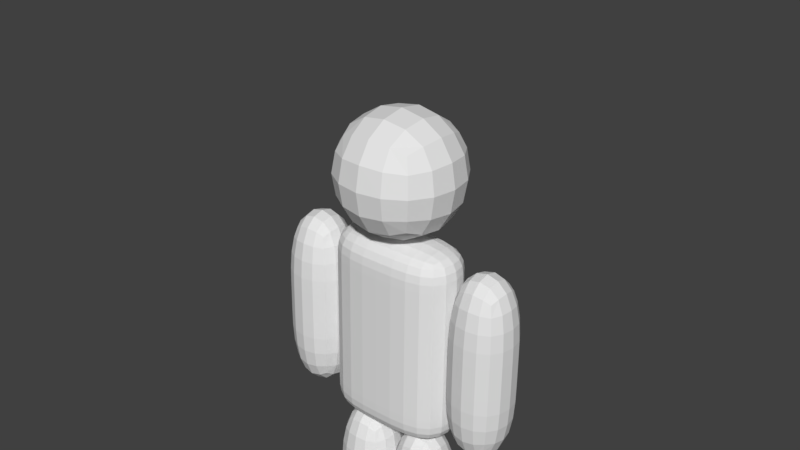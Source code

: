 # Source: passive.blend  (saved by Blender 3.4.6; exported with 4.5.12 LTS)
import bpy
from mathutils import Matrix  # noqa: F401  (used for matrix-valued properties, if any)

bpy.ops.wm.read_factory_settings(use_empty=True)
scene = bpy.context.scene
scene.name = 'Scene'

# ---- collections
col_1 = bpy.data.collections.new('集合 1'); scene.collection.children.link(col_1)

# ---- world
world_world = bpy.data.worlds.new('World'); scene.world = world_world
world_world.color = (0.05088, 0.05088, 0.05088)
world_world.use_sun_shadow = False
world_world.sun_shadow_jitter_overblur = 0.0
world_world.cycles.sampling_method = 'MANUAL'

# ---- meshes
me_cube = bpy.data.meshes.new('Cube')
me_cube.from_pydata([(0.25, 0.125, 4.47e-05), (0.25, -0.125, 4.47e-05), (0.0, -0.125, 4.47e-05), (1.192e-07, 0.125, 4.47e-05), (0.25, 0.125, 0.75), (0.25, -0.125, 0.75), (-1.192e-07, -0.125, 0.75), (0.0, 0.125, 0.75), (0.0, 0.125, 4.47e-05), (0.0, -0.125, 4.47e-05), (-0.25, -0.125, 4.47e-05), (-0.25, 0.125, 4.47e-05), (1.192e-07, 0.125, 0.75), (-2.384e-07, -0.125, 0.75), (-0.25, -0.125, 0.75), (-0.25, 0.125, 0.75), (-0.25, 0.125, 0.75), (-0.25, -0.125, 0.75), (-0.5, -0.125, 0.75), (-0.5, 0.125, 0.75), (-0.25, 0.125, 1.5), (-0.25, -0.125, 1.5), (-0.5, -0.125, 1.5), (-0.5, 0.125, 1.5), (0.5, 0.125, 0.75), (0.5, -0.125, 0.75), (0.25, -0.125, 0.75), (0.25, 0.125, 0.75), (0.5, 0.125, 1.5), (0.5, -0.125, 1.5), (0.25, -0.125, 1.5), (0.25, 0.125, 1.5), (0.25, 0.125, 0.75), (0.25, -0.125, 0.75), (-0.25, -0.125, 0.75), (-0.25, 0.125, 0.75), (0.25, 0.125, 1.5), (0.25, -0.125, 1.5), (-0.25, -0.125, 1.5), (-0.25, 0.125, 1.5), (0.25, 0.125, 0.875), (0.25, 0.125, 1.0), (0.25, 0.125, 1.125), (0.25, 0.125, 1.25), (0.25, 0.125, 1.375), (0.25, -0.125, 0.875), (0.25, -0.125, 1.0), (0.25, -0.125, 1.125), (0.25, -0.125, 1.25), (0.25, -0.125, 1.375), (-0.25, -0.125, 0.875), (-0.25, -0.125, 1.0), (-0.25, -0.125, 1.125), (-0.25, -0.125, 1.25), (-0.25, -0.125, 1.375), (-0.25, 0.125, 0.875), (-0.25, 0.125, 1.0), (-0.25, 0.125, 1.125), (-0.25, 0.125, 1.25), (-0.25, 0.125, 1.375), (0.0, 0.125, 0.75), (-5.96e-08, -0.125, 0.75), (5.96e-08, 0.125, 1.5), (-1.49e-07, -0.125, 1.5), (5.96e-08, 0.125, 1.375), (2.98e-08, 0.125, 1.25), (0.0, 0.125, 1.125), (0.0, 0.125, 1.0), (2.98e-08, 0.125, 0.875), (-5.96e-08, -0.125, 0.875), (-8.941e-08, -0.125, 1.0), (-1.192e-07, -0.125, 1.125), (-1.192e-07, -0.125, 1.25), (-1.49e-07, -0.125, 1.375), (0.25, 0.25, 1.5), (0.25, -0.25, 1.5), (-0.25, -0.25, 1.5), (-0.25, 0.25, 1.5), (0.25, 0.25, 2.0), (0.25, -0.25, 2.0), (-0.25, -0.25, 2.0), (-0.25, 0.25, 2.0), (0.275, 0.275, 1.475), (0.275, -0.275, 1.475), (-0.275, -0.275, 1.475), (-0.275, 0.275, 1.475), (0.275, 0.275, 2.025), (0.275, -0.275, 2.025), (-0.275, -0.275, 2.025), (-0.275, 0.275, 2.025), (0.2562, 0.1312, -0.01871), (0.2562, -0.1313, -0.01871), (-0.00625, -0.1313, -0.01871), (-0.00625, 0.1313, -0.01871), (0.2563, 0.1312, 0.7688), (0.2562, -0.1313, 0.7688), (-0.00625, -0.1312, 0.7688), (-0.00625, 0.1312, 0.7688), (0.00625, 0.1312, -0.01871), (0.00625, -0.1313, -0.01871), (-0.2562, -0.1313, -0.01871), (-0.2562, 0.1313, -0.01871), (0.00625, 0.1312, 0.7688), (0.00625, -0.1313, 0.7688), (-0.2562, -0.1312, 0.7688), (-0.2562, 0.1312, 0.7688), (-0.2438, 0.1312, 0.7313), (-0.2438, -0.1313, 0.7313), (-0.5062, -0.1312, 0.7313), (-0.5062, 0.1313, 0.7313), (-0.2438, 0.1312, 1.519), (-0.2438, -0.1313, 1.519), (-0.5062, -0.1312, 1.519), (-0.5062, 0.1312, 1.519), (0.5062, 0.1312, 0.7313), (0.5062, -0.1313, 0.7313), (0.2438, -0.1312, 0.7313), (0.2438, 0.1313, 0.7313), (0.5062, 0.1312, 1.519), (0.5062, -0.1313, 1.519), (0.2437, -0.1312, 1.519), (0.2438, 0.1312, 1.519), (0.2625, 0.1312, 0.7313), (0.2625, -0.1312, 0.7313), (-0.2625, -0.1312, 0.7313), (-0.2625, 0.1313, 0.7313), (0.2625, 0.1312, 1.519), (0.2625, -0.1313, 1.519), (-0.2625, -0.1312, 1.519), (-0.2625, 0.1312, 1.519), (0.2625, 0.1312, 0.8625), (0.2625, 0.1312, 0.9938), (0.2625, 0.1312, 1.125), (0.2625, 0.1312, 1.256), (0.2625, 0.1312, 1.388), (0.2625, -0.1312, 0.8625), (0.2625, -0.1312, 0.9938), (0.2625, -0.1313, 1.125), (0.2625, -0.1313, 1.256), (0.2625, -0.1313, 1.388), (-0.2625, -0.1312, 0.8625), (-0.2625, -0.1312, 0.9938), (-0.2625, -0.1312, 1.125), (-0.2625, -0.1312, 1.256), (-0.2625, -0.1312, 1.388), (-0.2625, 0.1313, 0.8625), (-0.2625, 0.1313, 0.9938), (-0.2625, 0.1313, 1.125), (-0.2625, 0.1313, 1.256), (-0.2625, 0.1313, 1.388), (0.0, 0.1313, 0.7313), (0.0, -0.1312, 0.7313), (0.0, 0.1312, 1.519), (-2.384e-07, -0.1312, 1.519), (0.0, 0.1312, 1.388), (0.0, 0.1312, 1.256), (0.0, 0.1312, 1.125), (0.0, 0.1312, 0.9938), (0.0, 0.1313, 0.8625), (0.0, -0.1312, 0.8625), (0.0, -0.1312, 0.9938), (0.0, -0.1312, 1.125), (0.0, -0.1312, 1.256), (-2.384e-07, -0.1312, 1.388), (-0.25, 0.125, 1.125), (-0.5, 0.125, 1.125), (-0.5, -0.125, 1.125), (-0.25, -0.125, 1.125), (-0.2438, 0.1312, 1.125), (-0.5062, 0.1313, 1.125), (-0.5062, -0.1312, 1.125), (-0.2438, -0.1313, 1.125), (0.5, 0.125, 1.125), (0.25, 0.125, 1.125), (0.25, -0.125, 1.125), (0.5, -0.125, 1.125), (0.5062, 0.1312, 1.125), (0.2438, 0.1313, 1.125), (0.2438, -0.1312, 1.125), (0.5062, -0.1313, 1.125), (-0.25, 0.125, 1.127), (-0.5, 0.125, 1.127), (-0.5, -0.125, 1.127), (-0.25, -0.125, 1.127), (-0.2438, 0.1312, 1.126), (-0.5062, 0.1313, 1.126), (-0.5062, -0.1312, 1.126), (-0.2438, -0.1313, 1.126), (-0.25, 0.125, 1.124), (-0.5, 0.125, 1.124), (-0.5, -0.125, 1.124), (-0.25, -0.125, 1.124), (-0.2438, 0.1312, 1.124), (-0.5062, 0.1313, 1.124), (-0.5062, -0.1312, 1.124), (-0.2438, -0.1313, 1.124), (0.5, 0.125, 1.124), (0.25, 0.125, 1.124), (0.25, -0.125, 1.124), (0.5, -0.125, 1.124), (0.5062, 0.1312, 1.125), (0.2438, 0.1313, 1.125), (0.2438, -0.1312, 1.125), (0.5062, -0.1313, 1.125), (0.5, 0.125, 1.126), (0.25, 0.125, 1.126), (0.25, -0.125, 1.126), (0.5, -0.125, 1.126), (0.5062, 0.1312, 1.126), (0.2438, 0.1313, 1.126), (0.2438, -0.1312, 1.126), (0.5062, -0.1313, 1.126), (5.96e-08, 0.125, 0.375), (-0.25, 0.125, 0.375), (-0.25, -0.125, 0.375), (-1.192e-07, -0.125, 0.375), (0.00625, 0.1312, 0.375), (-0.2562, 0.1312, 0.375), (-0.2562, -0.1312, 0.375), (0.00625, -0.1313, 0.375), (1.192e-07, 0.125, 0.375), (0.25, 0.125, 0.375), (0.0, -0.125, 0.375), (0.25, -0.125, 0.375), (0.2563, 0.1312, 0.375), (-0.00625, 0.1312, 0.375), (0.2562, -0.1313, 0.375), (-0.00625, -0.1312, 0.375), (5.96e-08, 0.125, 0.3735), (-0.25, 0.125, 0.3735), (-0.25, -0.125, 0.3735), (-1.192e-07, -0.125, 0.3735), (5.96e-08, 0.125, 0.377), (-0.25, 0.125, 0.377), (-0.25, -0.125, 0.377), (-1.192e-07, -0.125, 0.377), (0.00625, 0.1312, 0.3767), (-0.2562, 0.1312, 0.3767), (-0.2562, -0.1312, 0.3767), (0.00625, -0.1313, 0.3767), (0.00625, 0.1312, 0.3735), (-0.2562, 0.1312, 0.3735), (-0.2562, -0.1312, 0.3735), (0.00625, -0.1313, 0.3735), (1.192e-07, 0.125, 0.3769), (0.25, 0.125, 0.3769), (0.0, -0.125, 0.3769), (0.25, -0.125, 0.3769), (1.192e-07, 0.125, 0.3743), (0.25, 0.125, 0.3743), (0.0, -0.125, 0.3743), (0.25, -0.125, 0.3743), (0.2563, 0.1312, 0.3762), (-0.00625, 0.1312, 0.3762), (0.2562, -0.1313, 0.3762), (-0.00625, -0.1312, 0.3762), (0.2563, 0.1312, 0.3743), (-0.00625, 0.1312, 0.3743), (0.2562, -0.1313, 0.3743), (-0.00625, -0.1312, 0.3743)], [], [(0, 1, 2, 3), (4, 7, 6, 5), (8, 9, 10, 11), (12, 15, 14, 13), (16, 17, 18, 19), (20, 23, 22, 21), (24, 25, 26, 27), (28, 31, 30, 29), (60, 61, 34, 35), (62, 39, 38, 63), (44, 36, 37, 49), (73, 63, 38, 54), (54, 38, 39, 59), (68, 60, 35, 55), (62, 64, 59, 39), (64, 65, 58, 59), (65, 66, 57, 58), (66, 67, 56, 57), (67, 68, 55, 56), (34, 50, 55, 35), (50, 51, 56, 55), (51, 52, 57, 56), (52, 53, 58, 57), (53, 54, 59, 58), (61, 69, 50, 34), (69, 70, 51, 50), (70, 71, 52, 51), (71, 72, 53, 52), (72, 73, 54, 53), (32, 40, 45, 33), (40, 41, 46, 45), (41, 42, 47, 46), (42, 43, 48, 47), (43, 44, 49, 48), (48, 49, 73, 72), (47, 48, 72, 71), (46, 47, 71, 70), (45, 46, 70, 69), (33, 45, 69, 61), (41, 40, 68, 67), (42, 41, 67, 66), (43, 42, 66, 65), (44, 43, 65, 64), (36, 44, 64, 62), (40, 32, 60, 68), (49, 37, 63, 73), (36, 62, 63, 37), (32, 33, 61, 60), (74, 75, 76, 77), (78, 81, 80, 79), (74, 78, 79, 75), (75, 79, 80, 76), (76, 80, 81, 77), (78, 74, 77, 81), (82, 83, 84, 85), (86, 89, 88, 87), (82, 86, 87, 83), (83, 87, 88, 84), (84, 88, 89, 85), (86, 82, 85, 89), (90, 91, 92, 93), (94, 97, 96, 95), (98, 99, 100, 101), (102, 105, 104, 103), (106, 107, 108, 109), (110, 113, 112, 111), (114, 115, 116, 117), (118, 121, 120, 119), (150, 151, 124, 125), (152, 129, 128, 153), (134, 126, 127, 139), (163, 153, 128, 144), (144, 128, 129, 149), (158, 150, 125, 145), (152, 154, 149, 129), (154, 155, 148, 149), (155, 156, 147, 148), (156, 157, 146, 147), (157, 158, 145, 146), (124, 140, 145, 125), (140, 141, 146, 145), (141, 142, 147, 146), (142, 143, 148, 147), (143, 144, 149, 148), (151, 159, 140, 124), (159, 160, 141, 140), (160, 161, 142, 141), (161, 162, 143, 142), (162, 163, 144, 143), (122, 130, 135, 123), (130, 131, 136, 135), (131, 132, 137, 136), (132, 133, 138, 137), (133, 134, 139, 138), (244, 7, 4, 245), (138, 139, 163, 162), (137, 138, 162, 161), (136, 137, 161, 160), (135, 136, 160, 159), (123, 135, 159, 151), (131, 130, 158, 157), (132, 131, 157, 156), (133, 132, 156, 155), (134, 133, 155, 154), (126, 134, 154, 152), (130, 122, 150, 158), (139, 127, 153, 163), (126, 152, 153, 127), (122, 123, 151, 150), (244, 246, 6, 7), (247, 245, 4, 5), (246, 247, 5, 6), (253, 97, 94, 252), (254, 252, 94, 95), (253, 255, 96, 97), (255, 254, 95, 96), (233, 15, 12, 232), (233, 234, 14, 15), (234, 235, 13, 14), (235, 232, 12, 13), (237, 105, 102, 236), (237, 238, 104, 105), (239, 236, 102, 103), (238, 239, 103, 104), (205, 31, 28, 204), (205, 206, 30, 31), (207, 204, 28, 29), (206, 207, 29, 30), (181, 23, 20, 180), (181, 182, 22, 23), (182, 183, 21, 22), (183, 180, 20, 21), (185, 113, 110, 184), (185, 186, 112, 113), (186, 187, 111, 112), (187, 184, 110, 111), (209, 121, 118, 208), (209, 210, 120, 121), (210, 211, 119, 120), (211, 208, 118, 119), (191, 188, 164, 167), (190, 191, 167, 166), (189, 190, 166, 165), (189, 165, 164, 188), (195, 192, 168, 171), (194, 195, 171, 170), (193, 194, 170, 169), (193, 169, 168, 192), (198, 199, 175, 174), (199, 196, 172, 175), (197, 198, 174, 173), (197, 173, 172, 196), (203, 200, 176, 179), (202, 203, 179, 178), (201, 202, 178, 177), (201, 177, 176, 200), (167, 164, 180, 183), (166, 167, 183, 182), (165, 166, 182, 181), (165, 181, 180, 164), (171, 168, 184, 187), (170, 171, 187, 186), (169, 170, 186, 185), (169, 185, 184, 168), (19, 189, 188, 16), (19, 18, 190, 189), (18, 17, 191, 190), (17, 16, 188, 191), (109, 193, 192, 106), (109, 108, 194, 193), (108, 107, 195, 194), (107, 106, 192, 195), (27, 197, 196, 24), (27, 26, 198, 197), (25, 24, 196, 199), (26, 25, 199, 198), (117, 201, 200, 114), (117, 116, 202, 201), (116, 115, 203, 202), (115, 114, 200, 203), (174, 175, 207, 206), (175, 172, 204, 207), (173, 174, 206, 205), (173, 205, 204, 172), (179, 176, 208, 211), (178, 179, 211, 210), (177, 178, 210, 209), (177, 209, 208, 176), (231, 228, 212, 215), (230, 231, 215, 214), (229, 230, 214, 213), (229, 213, 212, 228), (242, 243, 219, 218), (243, 240, 216, 219), (241, 242, 218, 217), (241, 217, 216, 240), (250, 251, 223, 222), (251, 249, 221, 223), (248, 250, 222, 220), (248, 220, 221, 249), (259, 258, 226, 227), (257, 259, 227, 225), (258, 256, 224, 226), (257, 225, 224, 256), (11, 229, 228, 8), (11, 10, 230, 229), (10, 9, 231, 230), (9, 8, 228, 231), (215, 212, 232, 235), (214, 215, 235, 234), (213, 214, 234, 233), (213, 233, 232, 212), (218, 219, 239, 238), (219, 216, 236, 239), (217, 218, 238, 237), (217, 237, 236, 216), (101, 241, 240, 98), (101, 100, 242, 241), (99, 98, 240, 243), (100, 99, 243, 242), (222, 223, 247, 246), (223, 221, 245, 247), (220, 222, 246, 244), (220, 244, 245, 221), (3, 248, 249, 0), (3, 2, 250, 248), (1, 0, 249, 251), (2, 1, 251, 250), (227, 226, 254, 255), (225, 227, 255, 253), (226, 224, 252, 254), (225, 253, 252, 224), (93, 257, 256, 90), (91, 90, 256, 258), (93, 92, 259, 257), (92, 91, 258, 259)])
_uv = me_cube.uv_layers.new(name='UVMap')
_uv.uv.foreach_set('vector', [0.1875, 0.75, 0.125, 0.75, 0.125, 0.6875, 0.1875, 0.6875, 0.0625, 0.6875, 0.125, 0.6875, 0.125, 0.75, 0.0625, 0.75, 0.375, 0.1875, 0.375, 0.25, 0.4375, 0.25, 0.4375, 0.1875, 0.375, 0.25, 0.375, 0.1875, 0.3125, 0.1875, 0.3125, 0.25, 0.625, 0.1875, 0.625, 0.25, 0.6875, 0.25, 0.6875, 0.1875, 0.5625, 0.25, 0.625, 0.25, 0.625, 0.1875, 0.5625, 0.1875, 0.75, 0.6875, 0.75, 0.75, 0.8125, 0.75, 0.8125, 0.6875, 0.6875, 0.6874, 0.75, 0.6875, 0.75, 0.75, 0.6875, 0.75, 0.5, 0.6875, 0.5, 0.75, 0.5625, 0.75, 0.5625, 0.6875, 0.375, 0.6875, 0.4375, 0.6875, 0.4375, 0.75, 0.375, 0.75, 0.3109, 0.6531, 0.3109, 0.6828, 0.2516, 0.6828, 0.2516, 0.6531, 0.5625, 0.6531, 0.5625, 0.6828, 0.5031, 0.6828, 0.5031, 0.6531, 0.4984, 0.6531, 0.4984, 0.6828, 0.4391, 0.6828, 0.4391, 0.6531, 0.375, 0.5344, 0.375, 0.5047, 0.4344, 0.5047, 0.4344, 0.5344, 0.375, 0.6828, 0.375, 0.6531, 0.4344, 0.6531, 0.4344, 0.6828, 0.375, 0.6531, 0.375, 0.6234, 0.4344, 0.6234, 0.4344, 0.6531, 0.375, 0.6234, 0.375, 0.5938, 0.4344, 0.5938, 0.4344, 0.6234, 0.375, 0.5938, 0.375, 0.5641, 0.4344, 0.5641, 0.4344, 0.5938, 0.375, 0.5641, 0.375, 0.5344, 0.4344, 0.5344, 0.4344, 0.5641, 0.4984, 0.5047, 0.4984, 0.5344, 0.4391, 0.5344, 0.4391, 0.5047, 0.4984, 0.5344, 0.4984, 0.5641, 0.4391, 0.5641, 0.4391, 0.5344, 0.4984, 0.5641, 0.4984, 0.5938, 0.4391, 0.5938, 0.4391, 0.5641, 0.4984, 0.5938, 0.4984, 0.6234, 0.4391, 0.6234, 0.4391, 0.5938, 0.4984, 0.6234, 0.4984, 0.6531, 0.4391, 0.6531, 0.4391, 0.6234, 0.5625, 0.5047, 0.5625, 0.5344, 0.5031, 0.5344, 0.5031, 0.5047, 0.5625, 0.5344, 0.5625, 0.5641, 0.5031, 0.5641, 0.5031, 0.5344, 0.5625, 0.5641, 0.5625, 0.5938, 0.5031, 0.5938, 0.5031, 0.5641, 0.5625, 0.5938, 0.5625, 0.6234, 0.5031, 0.6234, 0.5031, 0.5938, 0.5625, 0.6234, 0.5625, 0.6531, 0.5031, 0.6531, 0.5031, 0.6234, 0.3109, 0.5047, 0.3109, 0.5344, 0.2516, 0.5344, 0.2516, 0.5047, 0.3109, 0.5344, 0.3109, 0.5641, 0.2516, 0.5641, 0.2516, 0.5344, 0.3109, 0.5641, 0.3109, 0.5938, 0.2516, 0.5938, 0.2516, 0.5641, 0.3109, 0.5938, 0.3109, 0.6234, 0.2516, 0.6234, 0.2516, 0.5938, 0.3109, 0.6234, 0.3109, 0.6531, 0.2516, 0.6531, 0.2516, 0.6234, 0.6219, 0.6234, 0.6219, 0.6531, 0.5625, 0.6531, 0.5625, 0.6234, 0.6219, 0.5938, 0.6219, 0.6234, 0.5625, 0.6234, 0.5625, 0.5938, 0.6219, 0.5641, 0.6219, 0.5938, 0.5625, 0.5938, 0.5625, 0.5641, 0.6219, 0.5344, 0.6219, 0.5641, 0.5625, 0.5641, 0.5625, 0.5344, 0.6219, 0.5047, 0.6219, 0.5344, 0.5625, 0.5344, 0.5625, 0.5047, 0.3156, 0.5641, 0.3156, 0.5344, 0.375, 0.5344, 0.375, 0.5641, 0.3156, 0.5938, 0.3156, 0.5641, 0.375, 0.5641, 0.375, 0.5938, 0.3156, 0.6234, 0.3156, 0.5938, 0.375, 0.5938, 0.375, 0.6234, 0.3156, 0.6531, 0.3156, 0.6234, 0.375, 0.6234, 0.375, 0.6531, 0.3156, 0.6828, 0.3156, 0.6531, 0.375, 0.6531, 0.375, 0.6828, 0.3156, 0.5344, 0.3156, 0.5047, 0.375, 0.5047, 0.375, 0.5344, 0.6219, 0.6531, 0.6219, 0.6828, 0.5625, 0.6828, 0.5625, 0.6531, 0.3125, 0.6875, 0.375, 0.6875, 0.375, 0.75, 0.3125, 0.75, 0.4375, 0.6875, 0.4375, 0.75, 0.5, 0.75, 0.5, 0.6875, 0.25, 0.875, 0.25, 1.0, 0.375, 1.0, 0.375, 0.875, 0.125, 0.875, 0.25, 0.875, 0.25, 1.0, 0.125, 1.0, 0.125, 0.75, 0.125, 0.875, 2.98e-08, 0.875, -2.98e-08, 0.75, 0.5, 0.75, 0.5, 0.875, 0.375, 0.875, 0.375, 0.75, 0.375, 0.75, 0.375, 0.875, 0.25, 0.875, 0.25, 0.75, 0.125, 0.875, 0.125, 0.75, 0.25, 0.75, 0.25, 0.875, 0.875, 0.875, 0.875, 1.0, 0.75, 1.0, 0.75, 0.875, 0.625, 0.875, 0.75, 0.875, 0.75, 1.0, 0.625, 1.0, 0.625, 0.75, 0.625, 0.875, 0.5, 0.875, 0.5, 0.75, 1.0, 0.75, 1.0, 0.875, 0.875, 0.875, 0.875, 0.75, 0.875, 0.75, 0.875, 0.875, 0.75, 0.875, 0.75, 0.75, 0.625, 0.875, 0.625, 0.75, 0.75, 0.75, 0.75, 0.875, 0.1875, 0.5, 0.125, 0.5, 0.125, 0.4375, 0.1875, 0.4375, 0.0625, 0.4375, 0.125, 0.4375, 0.125, 0.5, 0.0625, 0.5, 0.125, 0.1875, 0.125, 0.25, 0.1875, 0.25, 0.1875, 0.1875, 0.125, 0.25, 0.125, 0.1875, 0.0625, 0.1875, 0.0625, 0.25, 0.875, 0.1875, 0.875, 0.25, 0.9375, 0.25, 0.9375, 0.1875, 0.875, 0.25, 0.875, 0.1875, 0.8125, 0.1875, 0.8125, 0.25, 0.75, 0.4375, 0.75, 0.5, 0.8125, 0.5, 0.8125, 0.4375, 0.6875, 0.4375, 0.75, 0.4375, 0.75, 0.5, 0.6875, 0.5, 0.5, 0.4375, 0.5, 0.5, 0.5625, 0.5, 0.5625, 0.4375, 0.375, 0.4375, 0.4375, 0.4375, 0.4375, 0.5, 0.375, 0.5, 0.3109, 0.4031, 0.3109, 0.4328, 0.2516, 0.4328, 0.2516, 0.4031, 0.5625, 0.4031, 0.5625, 0.4328, 0.5031, 0.4328, 0.5031, 0.4031, 0.4984, 0.4031, 0.4984, 0.4328, 0.4391, 0.4328, 0.4391, 0.4031, 0.375, 0.2844, 0.375, 0.2547, 0.4344, 0.2547, 0.4344, 0.2844, 0.375, 0.4328, 0.375, 0.4031, 0.4344, 0.4031, 0.4344, 0.4328, 0.375, 0.4031, 0.375, 0.3734, 0.4344, 0.3734, 0.4344, 0.4031, 0.375, 0.3734, 0.375, 0.3438, 0.4344, 0.3438, 0.4344, 0.3734, 0.375, 0.3438, 0.375, 0.3141, 0.4344, 0.3141, 0.4344, 0.3438, 0.375, 0.3141, 0.375, 0.2844, 0.4344, 0.2844, 0.4344, 0.3141, 0.4984, 0.2547, 0.4984, 0.2844, 0.4391, 0.2844, 0.4391, 0.2547, 0.4984, 0.2844, 0.4984, 0.3141, 0.4391, 0.3141, 0.4391, 0.2844, 0.4984, 0.3141, 0.4984, 0.3438, 0.4391, 0.3438, 0.4391, 0.3141, 0.4984, 0.3438, 0.4984, 0.3734, 0.4391, 0.3734, 0.4391, 0.3438, 0.4984, 0.3734, 0.4984, 0.4031, 0.4391, 0.4031, 0.4391, 0.3734, 0.5625, 0.2547, 0.5625, 0.2844, 0.5031, 0.2844, 0.5031, 0.2547, 0.5625, 0.2844, 0.5625, 0.3141, 0.5031, 0.3141, 0.5031, 0.2844, 0.5625, 0.3141, 0.5625, 0.3438, 0.5031, 0.3438, 0.5031, 0.3141, 0.5625, 0.3438, 0.5625, 0.3734, 0.5031, 0.3734, 0.5031, 0.3438, 0.5625, 0.3734, 0.5625, 0.4031, 0.5031, 0.4031, 0.5031, 0.3734, 0.3109, 0.2547, 0.3109, 0.2844, 0.2516, 0.2844, 0.2516, 0.2547, 0.3109, 0.2844, 0.3109, 0.3141, 0.2516, 0.3141, 0.2516, 0.2844, 0.3109, 0.3141, 0.3109, 0.3438, 0.2516, 0.3438, 0.2516, 0.3141, 0.3109, 0.3438, 0.3109, 0.3734, 0.2516, 0.3734, 0.2516, 0.3438, 0.3109, 0.3734, 0.3109, 0.4031, 0.2516, 0.4031, 0.2516, 0.3734, 0.125, 0.5942, 0.125, 0.6875, 0.0625, 0.6875, 0.0625, 0.5942, 0.6219, 0.3734, 0.6219, 0.4031, 0.5625, 0.4031, 0.5625, 0.3734, 0.6219, 0.3438, 0.6219, 0.3734, 0.5625, 0.3734, 0.5625, 0.3438, 0.6219, 0.3141, 0.6219, 0.3438, 0.5625, 0.3438, 0.5625, 0.3141, 0.6219, 0.2844, 0.6219, 0.3141, 0.5625, 0.3141, 0.5625, 0.2844, 0.6219, 0.2547, 0.6219, 0.2844, 0.5625, 0.2844, 0.5625, 0.2547, 0.3156, 0.3141, 0.3156, 0.2844, 0.375, 0.2844, 0.375, 0.3141, 0.3156, 0.3438, 0.3156, 0.3141, 0.375, 0.3141, 0.375, 0.3438, 0.3156, 0.3734, 0.3156, 0.3438, 0.375, 0.3438, 0.375, 0.3734, 0.3156, 0.4031, 0.3156, 0.3734, 0.375, 0.3734, 0.375, 0.4031, 0.3156, 0.4328, 0.3156, 0.4031, 0.375, 0.4031, 0.375, 0.4328, 0.3156, 0.2844, 0.3156, 0.2547, 0.375, 0.2547, 0.375, 0.2844, 0.6219, 0.4031, 0.6219, 0.4328, 0.5625, 0.4328, 0.5625, 0.4031, 0.3125, 0.4375, 0.375, 0.4375, 0.375, 0.5, 0.3125, 0.5, 0.4375, 0.4375, 0.4375, 0.5, 0.5, 0.5, 0.5, 0.4375, 0.125, 0.5942, 0.1875, 0.5942, 0.1875, 0.6875, 0.125, 0.6875, 1.483e-08, 0.5942, 0.0625, 0.5942, 0.0625, 0.6875, 0.0, 0.6875, 0.1875, 0.5942, 0.25, 0.5942, 0.25, 0.6875, 0.1875, 0.6875, 0.125, 0.344, 0.125, 0.4375, 0.0625, 0.4375, 0.0625, 0.344, 2.229e-08, 0.344, 0.0625, 0.344, 0.0625, 0.4375, 0.0, 0.4375, 0.125, 0.344, 0.1875, 0.344, 0.1875, 0.4375, 0.125, 0.4375, 0.1875, 0.344, 0.25, 0.344, 0.25, 0.4375, 0.1875, 0.4375, 0.375, 0.09424, 0.375, 0.1875, 0.3125, 0.1875, 0.3125, 0.09424, 0.375, 0.09424, 0.4375, 0.09424, 0.4375, 0.1875, 0.375, 0.1875, 0.4375, 0.09424, 0.5, 0.09424, 0.5, 0.1875, 0.4375, 0.1875, 0.25, 0.09424, 0.3125, 0.09424, 0.3125, 0.1875, 0.25, 0.1875, 0.125, 0.09414, 0.125, 0.1875, 0.0625, 0.1875, 0.0625, 0.09414, 0.125, 0.09414, 0.1875, 0.09414, 0.1875, 0.1875, 0.125, 0.1875, -3.772e-09, 0.09414, 0.0625, 0.09414, 0.0625, 0.1875, -1.49e-08, 0.1875, 0.1875, 0.09414, 0.25, 0.09414, 0.25, 0.1875, 0.1875, 0.1875, 0.75, 0.5939, 0.75, 0.6875, 0.6875, 0.6874, 0.6875, 0.5938, 0.75, 0.5939, 0.8125, 0.5939, 0.8125, 0.6875, 0.75, 0.6875, 0.625, 0.5939, 0.6875, 0.5938, 0.6875, 0.6875, 0.625, 0.6875, 0.8125, 0.5939, 0.875, 0.5939, 0.875, 0.6875, 0.8125, 0.6875, 0.625, 0.09413, 0.625, 0.1875, 0.5625, 0.1875, 0.5625, 0.09413, 0.625, 0.09413, 0.6875, 0.09413, 0.6875, 0.1875, 0.625, 0.1875, 0.6875, 0.09413, 0.75, 0.09413, 0.75, 0.1875, 0.6875, 0.1875, 0.5, 0.09413, 0.5625, 0.09413, 0.5625, 0.1875, 0.5, 0.1875, 0.875, 0.09401, 0.875, 0.1875, 0.8125, 0.1875, 0.8125, 0.09401, 0.875, 0.09401, 0.9375, 0.09401, 0.9375, 0.1875, 0.875, 0.1875, 0.9375, 0.09401, 1.0, 0.09401, 1.0, 0.1875, 0.9375, 0.1875, 0.75, 0.09401, 0.8125, 0.09401, 0.8125, 0.1875, 0.75, 0.1875, 0.75, 0.3439, 0.75, 0.4375, 0.6875, 0.4375, 0.6875, 0.3439, 0.75, 0.3439, 0.8125, 0.3439, 0.8125, 0.4375, 0.75, 0.4375, 0.8125, 0.3439, 0.875, 0.3439, 0.875, 0.4375, 0.8125, 0.4375, 0.625, 0.3439, 0.6875, 0.3439, 0.6875, 0.4375, 0.625, 0.4375, 0.5, 0.09347, 0.5625, 0.09347, 0.5625, 0.09375, 0.5, 0.09375, 0.6875, 0.09347, 0.75, 0.09347, 0.75, 0.09375, 0.6875, 0.09375, 0.625, 0.09347, 0.6875, 0.09347, 0.6875, 0.09375, 0.625, 0.09375, 0.625, 0.09347, 0.625, 0.09375, 0.5625, 0.09375, 0.5625, 0.09347, 0.75, 0.09356, 0.8125, 0.09356, 0.8125, 0.09375, 0.75, 0.09375, 0.9375, 0.09356, 1.0, 0.09356, 1.0, 0.09375, 0.9375, 0.09375, 0.875, 0.09356, 0.9375, 0.09356, 0.9375, 0.09375, 0.875, 0.09375, 0.875, 0.09356, 0.875, 0.09375, 0.8125, 0.09375, 0.8125, 0.09356, 0.8125, 0.5935, 0.875, 0.5935, 0.875, 0.5938, 0.8125, 0.5938, 0.625, 0.5935, 0.6875, 0.5935, 0.6875, 0.5937, 0.625, 0.5938, 0.75, 0.5935, 0.8125, 0.5935, 0.8125, 0.5938, 0.75, 0.5938, 0.75, 0.5935, 0.75, 0.5938, 0.6875, 0.5937, 0.6875, 0.5935, 0.625, 0.3436, 0.6875, 0.3436, 0.6875, 0.3438, 0.625, 0.3438, 0.8125, 0.3436, 0.875, 0.3436, 0.875, 0.3438, 0.8125, 0.3438, 0.75, 0.3436, 0.8125, 0.3436, 0.8125, 0.3438, 0.75, 0.3438, 0.75, 0.3436, 0.75, 0.3438, 0.6875, 0.3438, 0.6875, 0.3436, 0.5, 0.09375, 0.5625, 0.09375, 0.5625, 0.09413, 0.5, 0.09413, 0.6875, 0.09375, 0.75, 0.09375, 0.75, 0.09413, 0.6875, 0.09413, 0.625, 0.09375, 0.6875, 0.09375, 0.6875, 0.09413, 0.625, 0.09413, 0.625, 0.09375, 0.625, 0.09413, 0.5625, 0.09413, 0.5625, 0.09375, 0.75, 0.09375, 0.8125, 0.09375, 0.8125, 0.09401, 0.75, 0.09401, 0.9375, 0.09375, 1.0, 0.09375, 1.0, 0.09401, 0.9375, 0.09401, 0.875, 0.09375, 0.9375, 0.09375, 0.9375, 0.09401, 0.875, 0.09401, 0.875, 0.09375, 0.875, 0.09401, 0.8125, 0.09401, 0.8125, 0.09375, 0.625, -2.98e-08, 0.625, 0.09347, 0.5625, 0.09347, 0.5625, -2.98e-08, 0.625, -2.98e-08, 0.6875, -5.96e-08, 0.6875, 0.09347, 0.625, 0.09347, 0.6875, 5.96e-08, 0.75, 0.0, 0.75, 0.09347, 0.6875, 0.09347, 0.5, 0.0, 0.5625, -2.98e-08, 0.5625, 0.09347, 0.5, 0.09347, 0.875, 0.0, 0.875, 0.09356, 0.8125, 0.09356, 0.8125, 0.0, 0.875, 0.0, 0.9375, -5.96e-08, 0.9375, 0.09356, 0.875, 0.09356, 0.9375, 5.96e-08, 1.0, 0.0, 1.0, 0.09356, 0.9375, 0.09356, 0.75, 0.0, 0.8125, 0.0, 0.8125, 0.09356, 0.75, 0.09356, 0.75, 0.5, 0.75, 0.5935, 0.6875, 0.5935, 0.6875, 0.5, 0.75, 0.5, 0.8125, 0.5, 0.8125, 0.5935, 0.75, 0.5935, 0.625, 0.5, 0.6875, 0.4999, 0.6875, 0.5935, 0.625, 0.5935, 0.8125, 0.5, 0.875, 0.5, 0.875, 0.5935, 0.8125, 0.5935, 0.75, 0.25, 0.75, 0.3436, 0.6875, 0.3436, 0.6875, 0.25, 0.75, 0.25, 0.8125, 0.25, 0.8125, 0.3436, 0.75, 0.3436, 0.8125, 0.25, 0.875, 0.25, 0.875, 0.3436, 0.8125, 0.3436, 0.625, 0.25, 0.6875, 0.25, 0.6875, 0.3436, 0.625, 0.3436, 0.8125, 0.5938, 0.875, 0.5938, 0.875, 0.5939, 0.8125, 0.5939, 0.625, 0.5938, 0.6875, 0.5937, 0.6875, 0.5938, 0.625, 0.5939, 0.75, 0.5938, 0.8125, 0.5938, 0.8125, 0.5939, 0.75, 0.5939, 0.75, 0.5938, 0.75, 0.5939, 0.6875, 0.5938, 0.6875, 0.5937, 0.625, 0.3438, 0.6875, 0.3438, 0.6875, 0.3439, 0.625, 0.3439, 0.8125, 0.3438, 0.875, 0.3438, 0.875, 0.3439, 0.8125, 0.3439, 0.75, 0.3438, 0.8125, 0.3438, 0.8125, 0.3439, 0.75, 0.3439, 0.75, 0.3438, 0.75, 0.3439, 0.6875, 0.3439, 0.6875, 0.3438, 0.25, 0.09337, 0.3125, 0.09337, 0.3125, 0.09375, 0.25, 0.09375, 0.4375, 0.09337, 0.5, 0.09337, 0.5, 0.09375, 0.4375, 0.09375, 0.375, 0.09337, 0.4375, 0.09337, 0.4375, 0.09375, 0.375, 0.09375, 0.375, 0.09337, 0.375, 0.09375, 0.3125, 0.09375, 0.3125, 0.09337, 0.1875, 0.09338, 0.25, 0.09338, 0.25, 0.09375, 0.1875, 0.09375, -3.681e-09, 0.09338, 0.0625, 0.09338, 0.0625, 0.09375, -3.725e-09, 0.09375, 0.125, 0.09338, 0.1875, 0.09338, 0.1875, 0.09375, 0.125, 0.09375, 0.125, 0.09338, 0.125, 0.09375, 0.0625, 0.09375, 0.0625, 0.09338, 0.1875, 0.5936, 0.25, 0.5936, 0.25, 0.5938, 0.1875, 0.5937, 1.493e-08, 0.5936, 0.0625, 0.5936, 0.0625, 0.5938, 1.49e-08, 0.5938, 0.125, 0.5936, 0.1875, 0.5936, 0.1875, 0.5937, 0.125, 0.5938, 0.125, 0.5936, 0.125, 0.5938, 0.0625, 0.5938, 0.0625, 0.5936, 0.1875, 0.3436, 0.25, 0.3436, 0.25, 0.3437, 0.1875, 0.3438, 0.125, 0.3436, 0.1875, 0.3436, 0.1875, 0.3438, 0.125, 0.3438, 2.24e-08, 0.3436, 0.0625, 0.3436, 0.0625, 0.3438, 2.235e-08, 0.3437, 0.125, 0.3436, 0.125, 0.3438, 0.0625, 0.3438, 0.0625, 0.3436, 0.375, -7.451e-09, 0.375, 0.09337, 0.3125, 0.09337, 0.3125, 7.451e-09, 0.375, -7.451e-09, 0.4375, -7.451e-08, 0.4375, 0.09337, 0.375, 0.09337, 0.4375, 7.451e-08, 0.5, -1.49e-08, 0.5, 0.09337, 0.4375, 0.09337, 0.25, -1.49e-08, 0.3125, 7.451e-09, 0.3125, 0.09337, 0.25, 0.09337, 0.25, 0.09375, 0.3125, 0.09375, 0.3125, 0.09424, 0.25, 0.09424, 0.4375, 0.09375, 0.5, 0.09375, 0.5, 0.09424, 0.4375, 0.09424, 0.375, 0.09375, 0.4375, 0.09375, 0.4375, 0.09424, 0.375, 0.09424, 0.375, 0.09375, 0.375, 0.09424, 0.3125, 0.09424, 0.3125, 0.09375, 0.1875, 0.09375, 0.25, 0.09375, 0.25, 0.09414, 0.1875, 0.09414, -3.725e-09, 0.09375, 0.0625, 0.09375, 0.0625, 0.09414, -3.772e-09, 0.09414, 0.125, 0.09375, 0.1875, 0.09375, 0.1875, 0.09414, 0.125, 0.09414, 0.125, 0.09375, 0.125, 0.09414, 0.0625, 0.09414, 0.0625, 0.09375, 0.125, -5.96e-08, 0.125, 0.09338, 0.0625, 0.09338, 0.0625, -5.96e-08, 0.125, -2.235e-08, 0.1875, -3.725e-08, 0.1875, 0.09338, 0.125, 0.09338, 7.451e-09, -7.451e-09, 0.0625, 3.725e-08, 0.0625, 0.09338, -3.681e-09, 0.09338, 0.1875, -3.725e-08, 0.25, -7.451e-09, 0.25, 0.09338, 0.1875, 0.09338, 0.1875, 0.5937, 0.25, 0.5938, 0.25, 0.5942, 0.1875, 0.5942, 1.49e-08, 0.5938, 0.0625, 0.5938, 0.0625, 0.5942, 1.483e-08, 0.5942, 0.125, 0.5938, 0.1875, 0.5937, 0.1875, 0.5942, 0.125, 0.5942, 0.125, 0.5938, 0.125, 0.5942, 0.0625, 0.5942, 0.0625, 0.5938, 0.125, 0.5, 0.125, 0.5936, 0.0625, 0.5936, 0.0625, 0.5, 0.125, 0.5, 0.1875, 0.5, 0.1875, 0.5936, 0.125, 0.5936, 2.98e-08, 0.5, 0.0625, 0.5, 0.0625, 0.5936, 1.493e-08, 0.5936, 0.1875, 0.5, 0.25, 0.5, 0.25, 0.5936, 0.1875, 0.5936, 0.1875, 0.3438, 0.25, 0.3437, 0.25, 0.344, 0.1875, 0.344, 0.125, 0.3438, 0.1875, 0.3438, 0.1875, 0.344, 0.125, 0.344, 2.235e-08, 0.3437, 0.0625, 0.3438, 0.0625, 0.344, 2.229e-08, 0.344, 0.125, 0.3438, 0.125, 0.344, 0.0625, 0.344, 0.0625, 0.3438, 0.125, 0.25, 0.125, 0.3436, 0.0625, 0.3436, 0.0625, 0.25, 4.47e-08, 0.25, 0.0625, 0.25, 0.0625, 0.3436, 2.24e-08, 0.3436, 0.125, 0.25, 0.1875, 0.25, 0.1875, 0.3436, 0.125, 0.3436, 0.1875, 0.25, 0.25, 0.25, 0.25, 0.3436, 0.1875, 0.3436])
me_cube.use_remesh_preserve_volume = False
me_cube.use_remesh_preserve_attributes = False
me_cube.use_mirror_vertex_groups = False
me_cube.update()
arm_armature = bpy.data.armatures.new('Armature')  # bones are not reproduced

# ---- objects
ob_armature = bpy.data.objects.new('Armature', arm_armature)
ob_cube = bpy.data.objects.new('Cube', me_cube)

# ---- transforms, parenting, visibility, modifiers, constraints
ob_armature.location = (0.0, 0.0, 0.0)
ob_armature.lineart.crease_threshold = 0.0
ob_cube.parent = ob_armature
ob_cube.matrix_parent_inverse = Matrix(((1.0, 0.0, 0.0, -2.174e-05), (0.0, 1.0, 0.0, 4.115e-05), (0.0, 0.0, 1.0, -0.01022), (0.0, 0.0, 0.0, 1.0)))
ob_cube.location = (0.0, 0.0, 0.0)
ob_cube.rotation_euler = (-0.01542, 0.0, 0.0)
ob_cube.lock_rotations_4d = False
ob_cube.empty_display_type = 'ARROWS'
ob_cube.lineart.crease_threshold = 0.0
_vg = ob_cube.vertex_groups.new(name='Root')
for _i, _w in zip([2, 3, 4, 5, 6, 7, 8, 10, 12, 13, 14, 15, 92, 93, 94, 95, 96, 97, 98, 100, 102, 103, 104, 105], [0.0, 0.0, 0.0, 0.0, 0.0, 0.0, 0.0, 0.0, 0.0, 0.0, 0.0, 0.0, 0.0, 0.0, 0.0, 0.0, 0.0, 0.0, 0.0, 0.0, 0.0, 0.0, 0.0, 0.0]): _vg.add([_i], _w, 'REPLACE')
_vg = ob_cube.vertex_groups.new(name='Thigh_R')
for _i, _w in zip([4, 5, 6, 7, 32, 33, 34, 35, 36, 39, 40, 41, 42, 43, 44, 45, 46, 47, 48, 49, 50, 51, 52, 53, 54, 55, 56, 57, 58, 59, 94, 95, 96, 97, 122, 123, 124, 125, 126, 129, 130, 131, 132, 133, 134, 135, 136, 137, 138, 139, 140, 141, 142, 143, 144, 145, 146, 147, 148, 149, 220, 221, 222, 223, 224, 225, 226, 227, 244, 245, 246, 247, 248, 249, 250, 251, 252, 253, 254, 255, 256, 257, 258, 259], [0.9596, 1.0, 1.0, 1.0, 0.0, 0.0, 0.0, 0.0, 0.0, 0.0, 0.0, 0.0, 0.0, 0.0, 0.0, 0.0, 0.0, 0.0, 0.0, 0.0, 0.0, 0.0, 0.0, 0.0, 0.0, 0.0, 0.0, 0.0, 0.0, 0.0, 0.9596, 1.0, 1.0, 1.0, 0.0, 0.0, 0.0, 0.0, 0.0, 0.0, 0.0, 0.0, 0.0, 0.0, 0.0, 0.0, 0.0, 0.0, 0.0, 0.0, 0.0, 0.0, 0.0, 0.0, 0.0, 0.0, 0.0, 0.0, 0.0, 0.0, 0.0, 0.0, 1.0, 1.0, 0.0, 0.0, 1.0, 1.0, 1.0, 1.0, 1.0, 1.0, 0.0, 0.0, 0.0, 0.0, 1.0, 1.0, 1.0, 1.0, 0.0, 0.0, 0.0, 0.0]): _vg.add([_i], _w, 'REPLACE')
_vg = ob_cube.vertex_groups.new(name='Leg_R')
for _i, _w in zip([0, 1, 2, 3, 90, 91, 92, 93, 220, 221, 222, 223, 224, 225, 226, 227, 244, 245, 246, 247, 248, 249, 250, 251, 252, 253, 254, 255, 256, 257, 258, 259], [1.0, 0.9909, 1.0, 1.0, 0.9905, 0.9909, 1.0, 1.0, 0.0, 0.0, 0.0, 0.0, 0.0, 0.0, 0.0, 0.0, 0.0, 0.0, 0.0, 0.0, 1.0, 1.0, 1.0, 1.0, 0.0, 0.0, 0.0, 0.0, 1.0, 1.0, 1.0, 1.0]): _vg.add([_i], _w, 'REPLACE')
_vg = ob_cube.vertex_groups.new(name='Knee_R')
_vg.add([220, 221, 224, 225], 1.0, 'REPLACE')
_vg = ob_cube.vertex_groups.new(name='Thigh_L')
for _i, _w in zip([9, 10, 11, 12, 13, 14, 15, 32, 33, 34, 35, 37, 38, 39, 40, 41, 42, 43, 44, 45, 46, 47, 48, 49, 50, 51, 52, 53, 54, 55, 56, 57, 58, 59, 98, 99, 102, 103, 104, 105, 122, 123, 124, 125, 127, 128, 129, 130, 131, 132, 133, 134, 135, 136, 137, 138, 139, 140, 141, 142, 143, 144, 145, 146, 147, 148, 149, 212, 213, 214, 215, 216, 217, 218, 219, 228, 229, 230, 231, 232, 233, 234, 235, 236, 237, 238, 239, 240, 241, 242, 243], [0.0, 0.0, 0.0, 1.0, 1.0, 1.0, 1.0, 0.0, 0.0, 0.0, 0.0, 0.0, 0.0, 0.0, 0.0, 0.0, 0.0, 0.0, 0.0, 0.0, 0.0, 0.0, 0.0, 0.0, 0.0, 0.0, 0.0, 0.0, 0.0, 0.0, 0.0, 0.0, 0.0, 0.0, 0.0, 0.0, 1.0, 1.0, 1.0, 1.0, 0.0, 0.0, 0.0, 0.0, 0.0, 0.0, 0.0, 0.0, 0.0, 0.0, 0.0, 0.0, 0.0, 0.0, 0.0, 0.0, 0.0, 0.0, 0.0, 0.0, 0.0, 0.0, 0.0, 0.0, 0.0, 0.0, 0.0, 0.0, 0.0, 1.0, 1.0, 0.0, 0.0, 1.0, 1.0, 0.0, 0.0, 0.0, 0.0, 1.0, 1.0, 1.0, 1.0, 1.0, 1.0, 1.0, 1.0, 0.0, 0.0, 0.0, 0.0]): _vg.add([_i], _w, 'REPLACE')
_vg = ob_cube.vertex_groups.new(name='Leg_L')
for _i, _w in zip([8, 9, 10, 11, 98, 99, 100, 101, 170, 186, 194, 212, 213, 214, 215, 216, 217, 218, 219, 228, 229, 230, 231, 232, 233, 234, 235, 236, 237, 238, 239, 240, 241, 242, 243], [0.9905, 0.9909, 0.9903, 0.9911, 1.0, 0.9909, 0.9903, 0.9911, 0.0, 0.0, 0.0, 0.0, 0.0, 0.0, 0.0, 0.0, 0.0, 0.0, 0.0, 1.0, 1.0, 1.0, 1.0, 0.0, 0.0, 0.01827, 0.0, 0.0, 0.0, 0.0, 0.0, 1.0, 1.0, 1.0, 1.0]): _vg.add([_i], _w, 'REPLACE')
_vg = ob_cube.vertex_groups.new(name='Knee_L')
_vg.add([212, 213, 216, 217], 1.0, 'REPLACE')
_vg = ob_cube.vertex_groups.new(name='Torso')
for _i, _w in zip([32, 33, 34, 35, 40, 41, 42, 43, 44, 45, 46, 47, 48, 49, 50, 51, 52, 53, 54, 55, 56, 57, 58, 59, 60, 61, 64, 65, 66, 67, 68, 69, 70, 71, 72, 73, 122, 123, 124, 125, 130, 131, 132, 133, 134, 135, 136, 137, 138, 139, 140, 141, 142, 143, 144, 145, 146, 147, 148, 149, 150, 151, 154, 155, 156, 157, 158, 159, 160, 161, 162, 163], [0.05906, 0.0545, 0.05974, 0.05402, 0.163, 0.4787, 0.3974, 0.1599, 0.03842, 0.1621, 0.4778, 0.3971, 0.1603, 0.04047, 0.1636, 0.4783, 0.3972, 0.1602, 0.03939, 0.1615, 0.4782, 0.3973, 0.1601, 0.03946, 0.05654, 0.05712, 0.03894, 0.16, 0.3974, 0.4784, 0.1622, 0.1628, 0.4781, 0.3972, 0.1603, 0.03993, 0.05906, 0.0545, 0.05974, 0.05402, 0.163, 0.4787, 0.3974, 0.1599, 0.03842, 0.1621, 0.4778, 0.3971, 0.1603, 0.04047, 0.1636, 0.4783, 0.3972, 0.1602, 0.03939, 0.1615, 0.4782, 0.3973, 0.1601, 0.03946, 0.05654, 0.05712, 0.03894, 0.16, 0.3974, 0.4784, 0.1622, 0.1628, 0.4781, 0.3972, 0.1603, 0.03993]): _vg.add([_i], _w, 'REPLACE')
_vg = ob_cube.vertex_groups.new(name='Chest')
for _i, _w in zip([36, 37, 38, 39, 40, 41, 42, 43, 44, 45, 46, 47, 48, 49, 50, 51, 52, 53, 54, 55, 56, 57, 58, 59, 62, 63, 64, 65, 66, 67, 68, 69, 70, 71, 72, 73, 126, 127, 128, 129, 130, 131, 132, 133, 134, 135, 136, 137, 138, 139, 140, 141, 142, 143, 144, 145, 146, 147, 148, 149, 152, 153, 154, 155, 156, 157, 158, 159, 160, 161, 162, 163], [0.007251, 0.02138, 0.008696, 0.01966, 0.05548, 0.1629, 0.3945, 0.4653, 0.1286, 0.05528, 0.163, 0.3944, 0.4656, 0.1314, 0.05579, 0.1631, 0.3943, 0.465, 0.1298, 0.055, 0.1628, 0.3946, 0.4657, 0.1301, 0.01346, 0.01504, 0.1294, 0.4655, 0.3945, 0.1629, 0.05524, 0.05554, 0.1631, 0.3944, 0.4653, 0.1306, 0.007251, 0.02138, 0.008696, 0.01966, 0.05548, 0.1629, 0.3945, 0.4653, 0.1286, 0.05528, 0.163, 0.3944, 0.4656, 0.1314, 0.05579, 0.1631, 0.3943, 0.465, 0.1298, 0.055, 0.1628, 0.3946, 0.4657, 0.1301, 0.01346, 0.01504, 0.1294, 0.4655, 0.3945, 0.1629, 0.05524, 0.05554, 0.1631, 0.3944, 0.4653, 0.1306]): _vg.add([_i], _w, 'REPLACE')
_vg = ob_cube.vertex_groups.new(name='Head')
for _i, _w in zip([74, 75, 76, 77, 78, 79, 80, 81, 82, 83, 84, 85, 86, 87, 88, 89], [1.0, 1.0, 1.0, 0.9774, 1.0, 0.9734, 1.0, 1.0, 1.0, 1.0, 1.0, 0.9774, 1.0, 0.9734, 1.0, 1.0]): _vg.add([_i], _w, 'REPLACE')
_vg = ob_cube.vertex_groups.new(name='Shoulder_R')
for _i, _w in zip([28, 29, 30, 31, 33, 36, 37, 38, 39, 41, 42, 43, 44, 45, 46, 47, 48, 49, 54, 55, 56, 57, 58, 59, 61, 62, 63, 64, 65, 66, 67, 68, 69, 70, 71, 72, 73, 74, 75, 76, 77, 79, 80, 81, 82, 83, 84, 85, 87, 88, 89, 118, 119, 120, 121, 123, 126, 127, 128, 129, 131, 132, 133, 134, 135, 136, 137, 138, 139, 144, 145, 146, 147, 148, 149, 151, 152, 153, 154, 155, 156, 157, 158, 159, 160, 161, 162, 163], [0.0, 0.0, 0.0, 0.0, 0.0, 0.0, 0.0, 0.0, 0.0, 0.0, 0.0, 0.0, 0.0, 0.0, 0.0, 0.0, 0.0, 0.0, 0.0, 0.0, 0.0, 0.0, 0.0, 0.0, 0.0, 0.0, 0.0, 0.0, 0.0, 0.0, 0.0, 0.0, 0.0, 0.0, 0.0, 0.0, 0.0, 0.0, 0.0, 0.0, 0.0, 0.0, 0.0, 0.00508, 0.0, 0.0, 0.0, 0.0, 0.0, 0.0, 0.0, 0.0, 0.0, 0.0, 0.0, 0.0, 0.0, 0.0, 0.0, 0.0, 0.0, 0.0, 0.0, 0.0, 0.0, 0.0, 0.0, 0.0, 0.0, 0.0, 0.0, 0.0, 0.0, 0.0, 0.0, 0.0, 0.0, 0.0, 0.0, 0.0, 0.0, 0.0, 0.0, 0.0, 0.0, 0.0, 0.0, 0.0]): _vg.add([_i], _w, 'REPLACE')
_vg = ob_cube.vertex_groups.new(name='Arm_R')
for _i, _w in zip([24, 25, 26, 28, 29, 30, 31, 114, 115, 116, 117, 118, 119, 120, 121, 172, 173, 174, 175, 176, 177, 178, 179, 196, 197, 198, 199, 200, 201, 202, 203, 204, 205, 206, 207, 208, 209, 210, 211], [0.0, 0.0, 0.0, 1.0, 1.0, 1.0, 1.0, 0.0, 0.0, 0.0, 0.0, 1.0, 1.0, 1.0, 1.0, 1.0, 1.0, 0.0, 0.0, 1.0, 1.0, 0.0, 0.0, 0.0, 0.0, 0.0, 0.0, 0.0, 0.0, 0.0, 0.0, 1.0, 1.0, 1.0, 1.0, 1.0, 1.0, 1.0, 1.0]): _vg.add([_i], _w, 'REPLACE')
_vg = ob_cube.vertex_groups.new(name='Hand_R')
for _i, _w in zip([24, 25, 26, 27, 114, 115, 116, 117, 172, 173, 174, 175, 176, 177, 178, 179, 196, 197, 198, 199, 200, 201, 202, 203, 204, 205, 206, 207, 208, 209, 210, 211], [1.0, 1.0, 1.0, 1.0, 1.0, 1.0, 1.0, 1.0, 0.0, 0.0, 0.0, 0.0, 0.0, 0.0, 0.0, 0.0, 1.0, 1.0, 1.0, 1.0, 1.0, 1.0, 1.0, 1.0, 0.0, 0.0, 0.0, 0.0, 0.0, 0.0, 0.0, 0.0]): _vg.add([_i], _w, 'REPLACE')
_vg = ob_cube.vertex_groups.new(name='Tool_R')
for _i, _w in zip([24, 25, 26, 27, 114, 115, 116, 117], [0.0, 0.0, 0.0, 0.0, 0.0, 0.0, 0.0, 0.0]): _vg.add([_i], _w, 'REPLACE')
_vg = ob_cube.vertex_groups.new(name='Elbow_R')
_vg.add([174, 175, 178, 179], 1.0, 'REPLACE')
_vg = ob_cube.vertex_groups.new(name='Shoulder_L')
for _i, _w in zip([17, 20, 21, 22, 23, 36, 37, 38, 39, 43, 44, 45, 46, 47, 48, 49, 51, 52, 53, 54, 55, 56, 57, 58, 59, 62, 63, 64, 65, 66, 67, 68, 70, 71, 72, 73, 74, 75, 76, 77, 78, 79, 80, 81, 82, 83, 84, 85, 86, 87, 88, 89, 107, 110, 111, 112, 113, 124, 125, 126, 127, 128, 129, 133, 134, 136, 137, 138, 139, 140, 141, 142, 143, 144, 145, 146, 147, 148, 149, 152, 153, 154, 155, 156, 157, 158, 160, 161, 162, 163], [0.0, 0.0, 0.0, 0.0, 0.0, 0.0, 0.0, 0.0, 0.0, 0.0, 0.0, 0.0, 0.0, 0.0, 0.0, 0.0, 0.0, 0.0, 0.0, 0.0, 0.0, 0.0, 0.0, 0.0, 0.0, 0.0, 0.0, 0.0, 0.0, 0.0, 0.0, 0.0, 0.0, 0.0, 0.0, 0.0, 0.0, 0.0, 0.0, 0.0, 0.0, 0.005437, 0.0, 0.005135, 0.0, 0.0, 0.0, 0.0, 0.0, 0.0, 0.0, 0.005135, 0.0, 0.0, 0.0, 0.0, 0.0, 0.0, 0.0, 0.0, 0.0, 0.0, 0.0, 0.0, 0.0, 0.0, 0.0, 0.0, 0.0, 0.0, 0.0, 0.0, 0.0, 0.0, 0.0, 0.0, 0.0, 0.0, 0.0, 0.0, 0.0, 0.0, 0.0, 0.0, 0.0, 0.0, 0.0, 0.0, 0.0, 0.0]): _vg.add([_i], _w, 'REPLACE')
_vg = ob_cube.vertex_groups.new(name='Arm_L')
for _i, _w in zip([16, 17, 18, 20, 21, 22, 23, 106, 107, 109, 110, 111, 112, 113, 164, 165, 166, 167, 168, 169, 170, 171, 180, 181, 182, 183, 184, 185, 186, 187, 188, 189, 190, 191, 192, 193, 194, 195], [0.0, 0.0, 0.0, 1.0, 1.0, 1.0, 1.0, 0.0, 0.0, 0.0, 1.0, 1.0, 1.0, 1.0, 1.0, 1.0, 0.0, 0.0, 1.0, 1.0, 0.0, 0.0, 1.0, 1.0, 1.0, 1.0, 1.0, 1.0, 1.0, 1.0, 0.0, 0.0, 0.0, 0.0, 0.0, 0.0, 0.0, 0.0]): _vg.add([_i], _w, 'REPLACE')
_vg = ob_cube.vertex_groups.new(name='Hand_L')
for _i, _w in zip([16, 17, 18, 19, 20, 21, 106, 107, 108, 109, 164, 165, 166, 167, 168, 169, 170, 171, 180, 181, 182, 183, 184, 185, 186, 187, 188, 189, 190, 191, 192, 193, 194, 195], [1.0, 1.0, 1.0, 1.0, 0.0, 0.0, 1.0, 1.0, 1.0, 1.0, 0.0, 0.0, 0.0, 0.0, 0.0, 0.0, 0.0, 0.0, 0.0, 0.0, 0.0, 0.0, 0.0, 0.0, 0.0, 0.0, 1.0, 1.0, 1.0, 1.0, 1.0, 1.0, 1.0, 1.0]): _vg.add([_i], _w, 'REPLACE')
_vg = ob_cube.vertex_groups.new(name='Tool_L')
for _i, _w in zip([16, 17, 18, 19, 22, 23, 106, 107, 108, 109, 112, 113], [0.0, 0.0, 0.0, 0.0, 0.0, 0.0, 0.0, 0.0, 0.0, 0.0, 0.0, 0.0]): _vg.add([_i], _w, 'REPLACE')
_vg = ob_cube.vertex_groups.new(name='Elbow_L')
_vg.add([166, 167, 170, 171], 1.0, 'REPLACE')
_m = ob_cube.modifiers.new('Armature', 'ARMATURE')
_m.object = ob_armature
_m = ob_cube.modifiers.new('Subsurf', 'SUBSURF')
_m.uv_smooth = 'PRESERVE_CORNERS'
_m.quality = 2
_m.show_only_control_edges = False

# ---- collection membership
col_1.objects.link(ob_armature)
col_1.objects.link(ob_cube)

# ---- scene / render settings (as saved in the file)
scene.frame_start = 0; scene.frame_end = 21; scene.frame_set(21)
scene.render.engine = 'BLENDER_EEVEE_NEXT'
scene.render.resolution_percentage = 50
scene.render.fps = 30
scene.render.dither_intensity = 0.0
scene.render.use_simplify = True
scene.render.simplify_subdivision = 0
scene.cycles.use_denoising = False
scene.cycles.samples = 128
scene.cycles.sampling_pattern = 'TABULATED_SOBOL'
scene.cycles.use_adaptive_sampling = False
scene.cycles.use_light_tree = False
scene.cycles.blur_glossy = 0.0
scene.cycles.sample_clamp_indirect = 0.0
scene.view_settings.view_transform = 'Standard'
bpy.context.view_layer.update()

# ---- added for rendering (the .blend has no active camera and no usable light): camera, sun
cam_auto = bpy.data.cameras.new('AutoCamera')
cam_auto.lens = 50.0
cam_auto.sensor_width = 36.0
cam_auto.clip_end = 1000.0
ob_auto_camera = bpy.data.objects.new('AutoCamera', cam_auto)
scene.collection.objects.link(ob_auto_camera)
ob_auto_camera.location = (2.19822, -2.61704, 3.29627)
ob_auto_camera.rotation_euler = (1.09748, -7.21219e-08, 0.694738)
scene.camera = ob_auto_camera
light_auto_sun = bpy.data.lights.new('AutoSun', 'SUN')
light_auto_sun.energy = 3.0
light_auto_sun.angle = 0.0523599
ob_auto_sun = bpy.data.objects.new('AutoSun', light_auto_sun)
scene.collection.objects.link(ob_auto_sun)
ob_auto_sun.rotation_euler = (0.872665, 0.174533, 0.523599)
bpy.context.view_layer.update()
